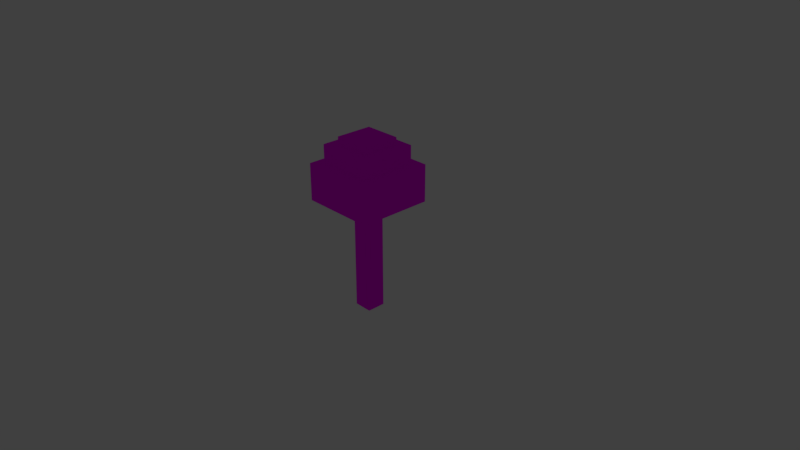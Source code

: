 # Source: treehopefullyworks1.blend  (saved by Blender 2.79.0; exported with 4.5.12 LTS)
import bpy
from mathutils import Matrix  # noqa: F401  (used for matrix-valued properties, if any)

bpy.ops.wm.read_factory_settings(use_empty=True)
scene = bpy.context.scene
scene.name = 'Scene'

# ---- collections
col_collection_1 = bpy.data.collections.new('Collection 1'); scene.collection.children.link(col_collection_1)
col_collection_1.hide_render = True
col_collection_1.hide_viewport = True
col_collection_5 = bpy.data.collections.new('Collection 5'); scene.collection.children.link(col_collection_5)

# ---- images (referenced by path relative to the original .blend; pixels are not part of the script)
import os
ASSET_DIR = os.environ.get("B2B_ASSET_DIR", "")  # directory of the original .blend (textures are referenced by path, not embedded)
HERE = os.path.dirname(os.path.abspath(__file__))  # packed textures are extracted next to this script under _unpacked/

def load_image(name, relpath, width, height, colorspace="sRGB"):
    """Load a texture the original file referenced (path relative to the .blend, or extracted next to this script)."""
    p = next((c for c in (os.path.join(HERE, relpath), os.path.join(ASSET_DIR, relpath)) if relpath and os.path.exists(c)), "")
    if p:
        img = bpy.data.images.load(p, check_existing=True)
        img.name = name
    else:  # same state as the original file: an image datablock whose file is absent (Cycles renders it pink)
        img = bpy.data.images.new(name, width, height)
        img.source = "FILE"
        img.filepath = "//" + (relpath or name)
    img.colorspace_settings.name = colorspace
    return img
img_images_jpg = load_image('images.jpg', 'images.jpg', 1024, 1024, 'sRGB')

# ---- materials (node trees are filled in below, after node groups)
mat_material_001 = bpy.data.materials.new('Material.001')
mat_material_001.alpha_threshold = 0.0
mat_material_001.use_transparent_shadow = False
mat_material_001.roughness = 0.5

# ---- material node trees
mat_material_001.use_nodes = True; mat_material_001.node_tree.nodes.clear()
_N = mat_material_001.node_tree.nodes; _L = mat_material_001.node_tree.links
n0 = _N.new('ShaderNodeOutputMaterial'); n0.name = 'Material Output'; n0.location = (300, 300)
n1 = _N.new('ShaderNodeBsdfDiffuse'); n1.name = 'Diffuse BSDF'; n1.location = (10, 300)
n2 = _N.new('ShaderNodeTexImage'); n2.name = 'Image Texture'; n2.location = (-161, 324)
n2.width = 140
n2.image = img_images_jpg
_L.new(n1.outputs[0], n0.inputs[0])
_L.new(n2.outputs[0], n1.inputs[0])
n0.is_active_output = True

# ---- world
world_world = bpy.data.worlds.new('World'); scene.world = world_world
world_world.color = (0.05088, 0.05088, 0.05088)
world_world.use_sun_shadow = False
world_world.sun_shadow_jitter_overblur = 0.0
world_world.cycles.sampling_method = 'MANUAL'

# ---- cameras
cam_camera = bpy.data.cameras.new('Camera')
cam_camera.clip_end = 100.0
cam_camera.lens = 35.0
cam_camera.sensor_width = 32.0
cam_camera.sensor_height = 18.0
cam_camera.ortho_scale = 7.314
cam_camera.dof.focus_distance = 0.0
cam_camera.dof.aperture_fstop = 128.0

# ---- lights
light_lamp = bpy.data.lights.new('Lamp', 'POINT')
light_lamp.transmission_factor = 0.0
light_lamp.cutoff_distance = 30.0
light_lamp.energy = 100.0
light_lamp.shadow_buffer_clip_start = 1.001
light_lamp.shadow_soft_size = 0.1
light_lamp.shadow_maximum_resolution = 0.006
light_lamp.use_absolute_resolution = True

# ---- meshes
me_cube_005 = bpy.data.meshes.new('Cube.005')
me_cube_005.from_pydata([(-1.0, -1.0, -1.0), (-1.0, -1.0, 1.0), (-1.0, 1.0, -1.0), (-1.0, 1.0, 1.0), (1.0, -1.0, -1.0), (1.0, -1.0, 1.0), (1.0, 1.0, -1.0), (1.0, 1.0, 1.0), (-1.5, -1.5, -1.4), (-1.5, -1.5, 0.6), (-1.5, 1.5, -1.4), (-1.5, 1.5, 0.6), (1.5, -1.5, -1.4), (1.5, -1.5, 0.6), (1.5, 1.5, -1.4), (1.5, 1.5, 0.6), (-2.0, -2.0, -2.4), (-2.0, -2.0, -0.4), (-2.0, 2.0, -2.4), (-2.0, 2.0, -0.4), (2.0, -2.0, -2.4), (2.0, -2.0, -0.4), (2.0, 2.0, -2.4), (2.0, 2.0, -0.4), (-0.5, -0.5, -8.4), (-0.5, -0.5, -2.4), (-0.5, 0.5, -8.4), (-0.5, 0.5, -2.4), (0.5, -0.5, -8.4), (0.5, -0.5, -2.4), (0.5, 0.5, -8.4), (0.5, 0.5, -2.4)], [], [(0, 1, 3, 2), (2, 3, 7, 6), (6, 7, 5, 4), (4, 5, 1, 0), (2, 6, 4, 0), (7, 3, 1, 5), (8, 9, 11, 10), (10, 11, 15, 14), (14, 15, 13, 12), (12, 13, 9, 8), (10, 14, 12, 8), (15, 11, 9, 13), (16, 17, 19, 18), (18, 19, 23, 22), (22, 23, 21, 20), (20, 21, 17, 16), (18, 22, 20, 16), (23, 19, 17, 21), (24, 25, 27, 26), (26, 27, 31, 30), (30, 31, 29, 28), (28, 29, 25, 24), (26, 30, 28, 24), (31, 27, 25, 29)])
_uv = me_cube_005.uv_layers.new(name='UVMap')
_uv.uv.foreach_set('vector', [0.7107, 0.07915, 0.7896, 0.0002674, 0.8685, 0.07915, 0.7896, 0.158, 0.7896, 0.158, 0.8685, 0.2369, 0.7896, 0.3158, 0.7107, 0.2369, 0.7107, 0.2369, 0.6319, 0.3158, 0.553, 0.2369, 0.6319, 0.158, 0.6319, 0.158, 0.553, 0.07915, 0.6319, 0.0002674, 0.7107, 0.07915, 0.7896, 0.158, 0.7107, 0.2369, 0.6319, 0.158, 0.7107, 0.07915, 0.5068, 0.8882, 0.3952, 0.8882, 0.3952, 0.7766, 0.5068, 0.7766, 0.1975, 0.8685, 0.1186, 0.9474, 0.0002675, 0.8291, 0.07915, 0.7502, 0.07915, 0.7502, 0.0002674, 0.6713, 0.1186, 0.553, 0.1975, 0.6319, 0.1975, 0.6319, 0.2764, 0.553, 0.3947, 0.6713, 0.3158, 0.7502, 0.3158, 0.7502, 0.3947, 0.8291, 0.2764, 0.9474, 0.1975, 0.8685, 0.07915, 0.7502, 0.1975, 0.6319, 0.3158, 0.7502, 0.1975, 0.8685, 0.7862, 0.7203, 0.6189, 0.7203, 0.6189, 0.553, 0.7862, 0.553, 0.7766, 0.54, 0.7766, 0.4284, 0.9997, 0.4284, 0.9997, 0.54, 0.7766, 0.4279, 0.7766, 0.3163, 0.9997, 0.3163, 0.9997, 0.4279, 0.842, 0.7208, 0.842, 0.8324, 0.6189, 0.8324, 0.6189, 0.7208, 0.842, 0.8329, 0.842, 0.9445, 0.6189, 0.9445, 0.6189, 0.8329, 0.7761, 0.5394, 0.553, 0.5394, 0.553, 0.3163, 0.7761, 0.3163, 0.6183, 0.553, 0.6183, 0.7761, 0.3952, 0.7761, 0.3952, 0.553, 0.513, 0.5524, 0.2764, 0.3158, 0.3158, 0.2764, 0.5524, 0.513, 0.5524, 0.03971, 0.3158, 0.2764, 0.2764, 0.2369, 0.513, 0.0002674, 0.03971, 0.0002675, 0.2764, 0.2369, 0.2369, 0.2764, 0.0002674, 0.03971, 0.0002674, 0.513, 0.2369, 0.2764, 0.2764, 0.3158, 0.03971, 0.5524, 0.5631, 0.8324, 0.5073, 0.8324, 0.5073, 0.7766, 0.5631, 0.7766, 0.2764, 0.2369, 0.3158, 0.2764, 0.2764, 0.3158, 0.2369, 0.2764])
me_cube_005.materials.append(mat_material_001)
me_cube_005.use_remesh_preserve_volume = False
me_cube_005.use_remesh_preserve_attributes = False
me_cube_005.use_mirror_vertex_groups = False
me_cube_005.update()

# ---- objects
ob_lamp = bpy.data.objects.new('Lamp', light_lamp)
ob_camera = bpy.data.objects.new('Camera', cam_camera)
ob_cube_003 = bpy.data.objects.new('Cube.003', me_cube_005)

# ---- transforms, parenting, visibility, modifiers, constraints
ob_lamp.location = (4.076, 1.005, 5.904)
ob_lamp.rotation_euler = (0.6503, 0.05522, 1.866)
ob_lamp.lock_rotations_4d = False
ob_lamp.empty_display_type = 'ARROWS'
ob_lamp.color = (0.0, 0.0, 0.0, 0.0)
ob_lamp.lineart.crease_threshold = 0.0
ob_camera.location = (7.481, -6.508, 5.344)
ob_camera.rotation_euler = (1.109, 0.0, 0.8149)
ob_camera.lock_rotations_4d = False
ob_camera.empty_display_type = 'ARROWS'
ob_camera.color = (0.0, 0.0, 0.0, 0.0)
ob_camera.display_type = 'WIRE'
ob_camera.lineart.crease_threshold = 0.0
ob_cube_003.location = (0.0, 0.0, 1.35)
ob_cube_003.scale = (0.25, 0.25, 0.25)
ob_cube_003.lineart.crease_threshold = 0.0

# ---- collection membership
col_collection_1.objects.link(ob_lamp)
col_collection_1.objects.link(ob_camera)
col_collection_5.objects.link(ob_cube_003)

# ---- scene / render settings (as saved in the file)
scene.camera = ob_camera
scene.frame_start = 1; scene.frame_end = 250; scene.frame_set(1)
scene.render.engine = 'BLENDER_EEVEE_NEXT'
scene.render.resolution_percentage = 50
scene.render.dither_intensity = 0.0
scene.cycles.use_denoising = False
scene.cycles.samples = 128
scene.cycles.sampling_pattern = 'TABULATED_SOBOL'
scene.cycles.use_adaptive_sampling = False
scene.cycles.use_light_tree = False
scene.cycles.blur_glossy = 0.0
scene.cycles.sample_clamp_indirect = 0.0
scene.view_settings.view_transform = 'Standard'
bpy.context.view_layer.update()
